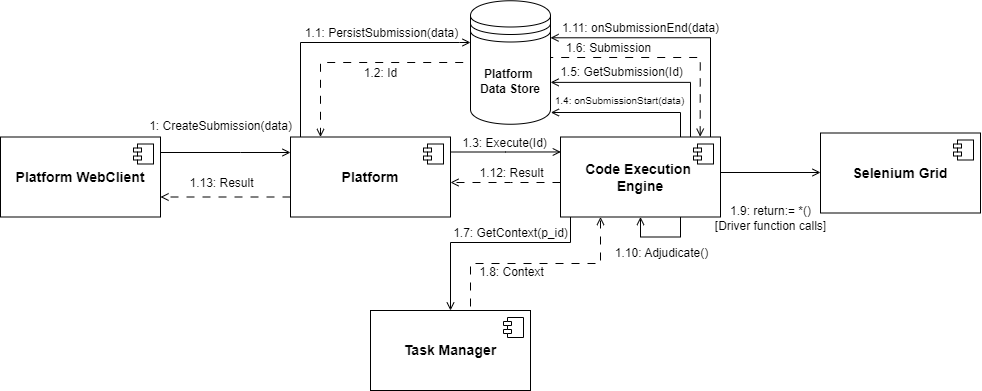

The diagram above was exported from draw.io. Its source (the exported page's mxGraphModel, read from the mxfile embedded in the PNG):
<mxGraphModel dx="10113" dy="1053" grid="1" gridSize="10" guides="1" tooltips="1" connect="1" arrows="1" fold="1" page="0" pageScale="1" pageWidth="850" pageHeight="1100" background="none" math="0" shadow="0">
  <root>
    <mxCell id="0" />
    <mxCell id="1" parent="0" />
    <mxCell id="2" value="&lt;b&gt;Platform&amp;nbsp;&lt;/b&gt;&lt;div&gt;&lt;b&gt;Data Store&lt;/b&gt;&lt;/div&gt;" style="shape=datastore;whiteSpace=wrap;html=1;" vertex="1" parent="1">
      <mxGeometry x="-980" y="-91.75" width="80" height="123.5" as="geometry" />
    </mxCell>
    <mxCell id="3" style="edgeStyle=orthogonalEdgeStyle;rounded=0;orthogonalLoop=1;jettySize=auto;html=1;dashed=1;dashPattern=8 8;endArrow=open;endFill=0;" edge="1" source="13" target="21" parent="1">
      <mxGeometry relative="1" as="geometry">
        <Array as="points">
          <mxPoint x="-940" y="90" />
          <mxPoint x="-940" y="90" />
        </Array>
      </mxGeometry>
    </mxCell>
    <mxCell id="4" value="&lt;font style=&quot;font-size: 12px;&quot;&gt;1.12: Result&lt;/font&gt;" style="edgeLabel;html=1;align=center;verticalAlign=middle;resizable=0;points=[];" vertex="1" connectable="0" parent="3">
      <mxGeometry x="-0.2391" y="-2" relative="1" as="geometry">
        <mxPoint x="-8" y="-8" as="offset" />
      </mxGeometry>
    </mxCell>
    <mxCell id="5" style="edgeStyle=orthogonalEdgeStyle;rounded=0;orthogonalLoop=1;jettySize=auto;html=1;exitX=1;exitY=0.5;exitDx=0;exitDy=0;endArrow=open;endFill=0;" edge="1" source="13" parent="1">
      <mxGeometry relative="1" as="geometry">
        <mxPoint x="-630" y="80" as="targetPoint" />
        <Array as="points">
          <mxPoint x="-730" y="80" />
        </Array>
      </mxGeometry>
    </mxCell>
    <mxCell id="6" value="&lt;font style=&quot;font-size: 12px;&quot;&gt;1.9: return:= *()&lt;/font&gt;&lt;div style=&quot;font-size: 12px;&quot;&gt;&lt;font style=&quot;font-size: 12px;&quot;&gt;[Driver function calls]&lt;/font&gt;&lt;/div&gt;" style="edgeLabel;html=1;align=center;verticalAlign=middle;resizable=0;points=[];" vertex="1" connectable="0" parent="5">
      <mxGeometry x="-0.0151" y="1" relative="1" as="geometry">
        <mxPoint x="3" y="46" as="offset" />
      </mxGeometry>
    </mxCell>
    <mxCell id="7" style="edgeStyle=orthogonalEdgeStyle;rounded=0;orthogonalLoop=1;jettySize=auto;html=1;entryX=1;entryY=0.3;entryDx=0;entryDy=0;endArrow=open;endFill=0;" edge="1" source="13" target="2" parent="1">
      <mxGeometry relative="1" as="geometry">
        <Array as="points">
          <mxPoint x="-740" y="-55" />
        </Array>
      </mxGeometry>
    </mxCell>
    <mxCell id="8" value="&lt;font style=&quot;font-size: 12px;&quot;&gt;1.11: onSubmissionEnd(data)&lt;/font&gt;" style="edgeLabel;html=1;align=center;verticalAlign=middle;resizable=0;points=[];" vertex="1" connectable="0" parent="7">
      <mxGeometry x="0.4714" y="-4" relative="1" as="geometry">
        <mxPoint x="21" y="-6" as="offset" />
      </mxGeometry>
    </mxCell>
    <mxCell id="9" style="edgeStyle=orthogonalEdgeStyle;rounded=0;orthogonalLoop=1;jettySize=auto;html=1;exitX=0.25;exitY=1;exitDx=0;exitDy=0;endArrow=open;endFill=0;" edge="1" target="25" parent="1">
      <mxGeometry relative="1" as="geometry">
        <mxPoint x="-880" y="124.5" as="sourcePoint" />
        <mxPoint x="-880" y="320" as="targetPoint" />
        <Array as="points">
          <mxPoint x="-880" y="150" />
          <mxPoint x="-1000" y="150" />
        </Array>
      </mxGeometry>
    </mxCell>
    <mxCell id="10" value="&lt;font style=&quot;font-size: 12px;&quot;&gt;1.7: GetContext(p_id)&lt;/font&gt;" style="edgeLabel;html=1;align=center;verticalAlign=middle;resizable=0;points=[];rotation=0;" vertex="1" connectable="0" parent="9">
      <mxGeometry x="0.0848" relative="1" as="geometry">
        <mxPoint x="30" y="-10" as="offset" />
      </mxGeometry>
    </mxCell>
    <mxCell id="11" style="edgeStyle=orthogonalEdgeStyle;rounded=0;orthogonalLoop=1;jettySize=auto;html=1;endArrow=none;endFill=0;startArrow=open;startFill=0;dashed=1;dashPattern=8 8;exitX=0.873;exitY=-0.004;exitDx=0;exitDy=0;exitPerimeter=0;" edge="1" source="13" parent="1">
      <mxGeometry relative="1" as="geometry">
        <Array as="points">
          <mxPoint x="-750" y="-35" />
        </Array>
        <mxPoint x="-750" y="49.5" as="sourcePoint" />
        <mxPoint x="-900" y="-35" as="targetPoint" />
      </mxGeometry>
    </mxCell>
    <mxCell id="12" value="&lt;font style=&quot;font-size: 12px;&quot;&gt;1.6: Submission&lt;/font&gt;" style="edgeLabel;html=1;align=center;verticalAlign=middle;resizable=0;points=[];" vertex="1" connectable="0" parent="11">
      <mxGeometry x="0.2859" y="1" relative="1" as="geometry">
        <mxPoint x="-24" y="-11" as="offset" />
      </mxGeometry>
    </mxCell>
    <mxCell id="13" value="&lt;span style=&quot;font-size: 14px;&quot;&gt;&lt;b&gt;Code Execution&amp;nbsp;&lt;/b&gt;&lt;/span&gt;&lt;div&gt;&lt;span style=&quot;font-size: 14px;&quot;&gt;&lt;b&gt;Engine&lt;br&gt;&lt;/b&gt;&lt;/span&gt;&lt;/div&gt;" style="html=1;dropTarget=0;whiteSpace=wrap;fillColor=default;" vertex="1" parent="1">
      <mxGeometry x="-890" y="44.5" width="160" height="80" as="geometry" />
    </mxCell>
    <mxCell id="14" value="" style="shape=module;jettyWidth=8;jettyHeight=4;" vertex="1" parent="13">
      <mxGeometry x="1" width="20" height="20" relative="1" as="geometry">
        <mxPoint x="-27" y="7" as="offset" />
      </mxGeometry>
    </mxCell>
    <mxCell id="15" style="edgeStyle=orthogonalEdgeStyle;rounded=0;orthogonalLoop=1;jettySize=auto;html=1;entryX=0.002;entryY=0.187;entryDx=0;entryDy=0;entryPerimeter=0;endArrow=open;endFill=0;" edge="1" source="21" target="13" parent="1">
      <mxGeometry relative="1" as="geometry">
        <mxPoint x="-910" y="60" as="targetPoint" />
        <Array as="points">
          <mxPoint x="-945" y="60" />
        </Array>
      </mxGeometry>
    </mxCell>
    <mxCell id="16" value="&lt;font style=&quot;font-size: 12px;&quot;&gt;1.3: Execute(Id)&lt;/font&gt;" style="edgeLabel;html=1;align=center;verticalAlign=middle;resizable=0;points=[];" vertex="1" connectable="0" parent="15">
      <mxGeometry x="-0.026" relative="1" as="geometry">
        <mxPoint y="-9" as="offset" />
      </mxGeometry>
    </mxCell>
    <mxCell id="17" style="edgeStyle=orthogonalEdgeStyle;rounded=0;orthogonalLoop=1;jettySize=auto;html=1;endArrow=open;endFill=0;" edge="1" source="21" parent="1">
      <mxGeometry relative="1" as="geometry">
        <mxPoint x="-980" y="-50" as="targetPoint" />
        <Array as="points">
          <mxPoint x="-1150" y="-50" />
          <mxPoint x="-991" y="-50" />
        </Array>
      </mxGeometry>
    </mxCell>
    <mxCell id="18" value="&lt;font style=&quot;font-size: 12px;&quot;&gt;1.1: PersistSubmission(data)&lt;/font&gt;" style="edgeLabel;html=1;align=center;verticalAlign=middle;resizable=0;points=[];rotation=0;" vertex="1" connectable="0" parent="17">
      <mxGeometry x="-0.4139" relative="1" as="geometry">
        <mxPoint x="80" y="-27" as="offset" />
      </mxGeometry>
    </mxCell>
    <mxCell id="19" style="edgeStyle=orthogonalEdgeStyle;rounded=0;orthogonalLoop=1;jettySize=auto;html=1;exitX=0;exitY=0.75;exitDx=0;exitDy=0;entryX=1;entryY=0.75;entryDx=0;entryDy=0;endArrow=open;endFill=0;dashed=1;dashPattern=8 8;" edge="1" source="21" target="29" parent="1">
      <mxGeometry relative="1" as="geometry" />
    </mxCell>
    <mxCell id="20" value="&lt;font style=&quot;font-size: 12px;&quot;&gt;1.13: Result&lt;/font&gt;" style="edgeLabel;html=1;align=center;verticalAlign=middle;resizable=0;points=[];" vertex="1" connectable="0" parent="19">
      <mxGeometry x="-0.1446" relative="1" as="geometry">
        <mxPoint x="-15" y="-14" as="offset" />
      </mxGeometry>
    </mxCell>
    <mxCell id="21" value="&lt;span style=&quot;font-size: 14px;&quot;&gt;&lt;b&gt;Platform&lt;/b&gt;&lt;/span&gt;" style="html=1;dropTarget=0;whiteSpace=wrap;fillColor=default;" vertex="1" parent="1">
      <mxGeometry x="-1160" y="44.5" width="160" height="80" as="geometry" />
    </mxCell>
    <mxCell id="22" value="" style="shape=module;jettyWidth=8;jettyHeight=4;" vertex="1" parent="21">
      <mxGeometry x="1" width="20" height="20" relative="1" as="geometry">
        <mxPoint x="-27" y="7" as="offset" />
      </mxGeometry>
    </mxCell>
    <mxCell id="23" style="edgeStyle=orthogonalEdgeStyle;rounded=0;orthogonalLoop=1;jettySize=auto;html=1;exitX=0.25;exitY=0;exitDx=0;exitDy=0;entryX=0.25;entryY=1;entryDx=0;entryDy=0;endArrow=open;endFill=0;dashed=1;dashPattern=8 8;" edge="1" source="25" target="13" parent="1">
      <mxGeometry relative="1" as="geometry">
        <Array as="points">
          <mxPoint x="-980" y="218" />
          <mxPoint x="-980" y="171" />
          <mxPoint x="-850" y="171" />
        </Array>
      </mxGeometry>
    </mxCell>
    <mxCell id="24" value="&lt;font style=&quot;font-size: 12px;&quot;&gt;1.8: Context&lt;/font&gt;" style="edgeLabel;html=1;align=center;verticalAlign=middle;resizable=0;points=[];rotation=0;" vertex="1" connectable="0" parent="23">
      <mxGeometry x="-0.0824" relative="1" as="geometry">
        <mxPoint x="17" y="8" as="offset" />
      </mxGeometry>
    </mxCell>
    <mxCell id="25" value="&lt;span style=&quot;font-size: 14px;&quot;&gt;&lt;b&gt;Task Manager&lt;/b&gt;&lt;/span&gt;" style="html=1;dropTarget=0;whiteSpace=wrap;fillColor=default;" vertex="1" parent="1">
      <mxGeometry x="-1080" y="218" width="160" height="80" as="geometry" />
    </mxCell>
    <mxCell id="26" value="" style="shape=module;jettyWidth=8;jettyHeight=4;" vertex="1" parent="25">
      <mxGeometry x="1" width="20" height="20" relative="1" as="geometry">
        <mxPoint x="-27" y="7" as="offset" />
      </mxGeometry>
    </mxCell>
    <mxCell id="27" style="edgeStyle=orthogonalEdgeStyle;rounded=0;orthogonalLoop=1;jettySize=auto;html=1;endArrow=open;endFill=0;" edge="1" source="29" target="21" parent="1">
      <mxGeometry relative="1" as="geometry">
        <Array as="points">
          <mxPoint x="-1210" y="60" />
          <mxPoint x="-1210" y="60" />
        </Array>
      </mxGeometry>
    </mxCell>
    <mxCell id="28" value="&lt;font style=&quot;font-size: 12px;&quot;&gt;1: CreateSubmission(data)&lt;/font&gt;" style="edgeLabel;html=1;align=center;verticalAlign=middle;resizable=0;points=[];" vertex="1" connectable="0" parent="27">
      <mxGeometry x="0.0564" y="1" relative="1" as="geometry">
        <mxPoint x="-9" y="-26" as="offset" />
      </mxGeometry>
    </mxCell>
    <mxCell id="29" value="&lt;span style=&quot;font-size: 14px;&quot;&gt;&lt;b&gt;Platform WebClient&lt;/b&gt;&lt;/span&gt;" style="html=1;dropTarget=0;whiteSpace=wrap;fillColor=default;" vertex="1" parent="1">
      <mxGeometry x="-1450" y="44.5" width="160" height="80" as="geometry" />
    </mxCell>
    <mxCell id="30" value="" style="shape=module;jettyWidth=8;jettyHeight=4;" vertex="1" parent="29">
      <mxGeometry x="1" width="20" height="20" relative="1" as="geometry">
        <mxPoint x="-27" y="7" as="offset" />
      </mxGeometry>
    </mxCell>
    <mxCell id="31" value="&lt;div&gt;&lt;span style=&quot;font-size: 14px;&quot;&gt;&lt;b&gt;Selenium Grid&lt;/b&gt;&lt;/span&gt;&lt;/div&gt;" style="html=1;dropTarget=0;whiteSpace=wrap;fillColor=default;" vertex="1" parent="1">
      <mxGeometry x="-630" y="40.5" width="160" height="80" as="geometry" />
    </mxCell>
    <mxCell id="32" value="" style="shape=module;jettyWidth=8;jettyHeight=4;" vertex="1" parent="31">
      <mxGeometry x="1" width="20" height="20" relative="1" as="geometry">
        <mxPoint x="-27" y="7" as="offset" />
      </mxGeometry>
    </mxCell>
    <mxCell id="33" style="edgeStyle=orthogonalEdgeStyle;rounded=0;orthogonalLoop=1;jettySize=auto;html=1;exitX=0;exitY=0.7;exitDx=0;exitDy=0;dashed=1;dashPattern=8 8;endArrow=open;endFill=0;" edge="1" source="2" target="21" parent="1">
      <mxGeometry relative="1" as="geometry">
        <Array as="points">
          <mxPoint x="-980" y="-30" />
          <mxPoint x="-1130" y="-30" />
        </Array>
      </mxGeometry>
    </mxCell>
    <mxCell id="34" value="&lt;font style=&quot;font-size: 12px;&quot;&gt;1.2: Id&lt;/font&gt;" style="edgeLabel;html=1;align=center;verticalAlign=middle;resizable=0;points=[];rotation=0;" vertex="1" connectable="0" parent="33">
      <mxGeometry x="0.1815" y="-1" relative="1" as="geometry">
        <mxPoint x="32" y="11" as="offset" />
      </mxGeometry>
    </mxCell>
    <mxCell id="35" style="edgeStyle=orthogonalEdgeStyle;rounded=0;orthogonalLoop=1;jettySize=auto;html=1;exitX=0.75;exitY=1;exitDx=0;exitDy=0;entryX=0.5;entryY=1;entryDx=0;entryDy=0;endArrow=open;endFill=0;" edge="1" source="13" target="13" parent="1">
      <mxGeometry relative="1" as="geometry" />
    </mxCell>
    <mxCell id="36" value="&lt;font style=&quot;font-size: 12px;&quot;&gt;1.10: Adjudicate()&lt;/font&gt;" style="edgeLabel;html=1;align=center;verticalAlign=middle;resizable=0;points=[];" vertex="1" connectable="0" parent="35">
      <mxGeometry y="1" relative="1" as="geometry">
        <mxPoint y="15" as="offset" />
      </mxGeometry>
    </mxCell>
    <mxCell id="37" style="edgeStyle=orthogonalEdgeStyle;rounded=0;orthogonalLoop=1;jettySize=auto;html=1;entryX=1.001;entryY=0.661;entryDx=0;entryDy=0;entryPerimeter=0;endArrow=open;endFill=0;" edge="1" source="13" target="2" parent="1">
      <mxGeometry relative="1" as="geometry">
        <Array as="points">
          <mxPoint x="-760" y="-10" />
        </Array>
      </mxGeometry>
    </mxCell>
    <mxCell id="38" value="&lt;font style=&quot;font-size: 12px;&quot;&gt;1.5: GetSubmission(Id)&lt;/font&gt;" style="edgeLabel;html=1;align=center;verticalAlign=middle;resizable=0;points=[];" vertex="1" connectable="0" parent="37">
      <mxGeometry x="0.2619" y="-1" relative="1" as="geometry">
        <mxPoint x="-2" y="-10" as="offset" />
      </mxGeometry>
    </mxCell>
    <mxCell id="39" style="edgeStyle=orthogonalEdgeStyle;rounded=0;orthogonalLoop=1;jettySize=auto;html=1;endArrow=open;endFill=0;entryX=1.005;entryY=0.898;entryDx=0;entryDy=0;entryPerimeter=0;" edge="1" source="13" target="2" parent="1">
      <mxGeometry relative="1" as="geometry">
        <mxPoint x="-900" y="10" as="targetPoint" />
        <Array as="points">
          <mxPoint x="-770" y="20" />
          <mxPoint x="-900" y="20" />
        </Array>
      </mxGeometry>
    </mxCell>
    <mxCell id="40" value="&lt;font style=&quot;font-size: 10px;&quot;&gt;1.4: onSubmissionStart(data)&lt;/font&gt;" style="edgeLabel;html=1;align=center;verticalAlign=middle;resizable=0;points=[];" vertex="1" connectable="0" parent="39">
      <mxGeometry x="0.1133" y="-1" relative="1" as="geometry">
        <mxPoint y="-12" as="offset" />
      </mxGeometry>
    </mxCell>
  </root>
</mxGraphModel>